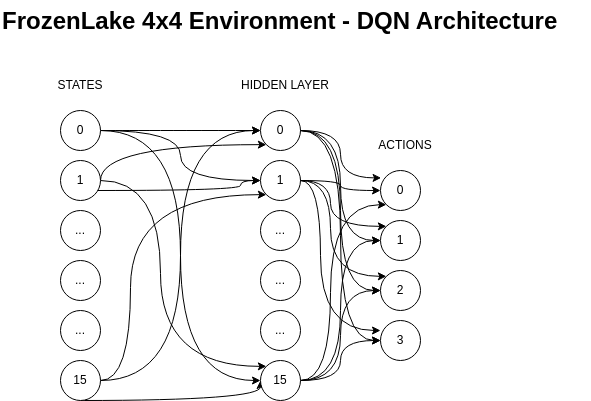

The diagram above was exported from draw.io. Its source (the exported page's mxGraphModel, read from the mxfile embedded in the PNG):
<mxGraphModel dx="1139" dy="493" grid="1" gridSize="10" guides="1" tooltips="1" connect="1" arrows="1" fold="1" page="1" pageScale="1" pageWidth="827" pageHeight="1169" math="0" shadow="0">
  <root>
    <mxCell id="0" />
    <mxCell id="1" parent="0" />
    <mxCell id="4sHWOEIWL5g3mqRPluki-45" style="edgeStyle=orthogonalEdgeStyle;rounded=0;orthogonalLoop=1;jettySize=auto;html=1;curved=1;" edge="1" parent="1" source="4sHWOEIWL5g3mqRPluki-1" target="4sHWOEIWL5g3mqRPluki-19">
      <mxGeometry relative="1" as="geometry" />
    </mxCell>
    <mxCell id="4sHWOEIWL5g3mqRPluki-46" style="edgeStyle=orthogonalEdgeStyle;rounded=0;orthogonalLoop=1;jettySize=auto;html=1;entryX=0;entryY=0.5;entryDx=0;entryDy=0;curved=1;" edge="1" parent="1" source="4sHWOEIWL5g3mqRPluki-1" target="4sHWOEIWL5g3mqRPluki-20">
      <mxGeometry relative="1" as="geometry" />
    </mxCell>
    <mxCell id="4sHWOEIWL5g3mqRPluki-47" style="edgeStyle=orthogonalEdgeStyle;rounded=0;orthogonalLoop=1;jettySize=auto;html=1;entryX=0;entryY=0.5;entryDx=0;entryDy=0;curved=1;" edge="1" parent="1" source="4sHWOEIWL5g3mqRPluki-1" target="4sHWOEIWL5g3mqRPluki-24">
      <mxGeometry relative="1" as="geometry" />
    </mxCell>
    <mxCell id="4sHWOEIWL5g3mqRPluki-1" value="0" style="ellipse;whiteSpace=wrap;html=1;aspect=fixed;" vertex="1" parent="1">
      <mxGeometry x="170" y="130" width="40" height="40" as="geometry" />
    </mxCell>
    <mxCell id="4sHWOEIWL5g3mqRPluki-48" style="edgeStyle=orthogonalEdgeStyle;rounded=0;orthogonalLoop=1;jettySize=auto;html=1;entryX=0;entryY=1;entryDx=0;entryDy=0;curved=1;" edge="1" parent="1" source="4sHWOEIWL5g3mqRPluki-2" target="4sHWOEIWL5g3mqRPluki-19">
      <mxGeometry relative="1" as="geometry">
        <Array as="points">
          <mxPoint x="210" y="164" />
        </Array>
      </mxGeometry>
    </mxCell>
    <mxCell id="4sHWOEIWL5g3mqRPluki-50" style="edgeStyle=orthogonalEdgeStyle;rounded=0;orthogonalLoop=1;jettySize=auto;html=1;entryX=0;entryY=0;entryDx=0;entryDy=0;curved=1;" edge="1" parent="1" source="4sHWOEIWL5g3mqRPluki-2" target="4sHWOEIWL5g3mqRPluki-24">
      <mxGeometry relative="1" as="geometry">
        <Array as="points">
          <mxPoint x="270" y="200" />
          <mxPoint x="270" y="386" />
        </Array>
      </mxGeometry>
    </mxCell>
    <mxCell id="4sHWOEIWL5g3mqRPluki-2" value="1" style="ellipse;whiteSpace=wrap;html=1;aspect=fixed;" vertex="1" parent="1">
      <mxGeometry x="170" y="180" width="40" height="40" as="geometry" />
    </mxCell>
    <mxCell id="4sHWOEIWL5g3mqRPluki-3" value="..." style="ellipse;whiteSpace=wrap;html=1;aspect=fixed;" vertex="1" parent="1">
      <mxGeometry x="170" y="230" width="40" height="40" as="geometry" />
    </mxCell>
    <mxCell id="4sHWOEIWL5g3mqRPluki-5" value="..." style="ellipse;whiteSpace=wrap;html=1;aspect=fixed;" vertex="1" parent="1">
      <mxGeometry x="170" y="280" width="40" height="40" as="geometry" />
    </mxCell>
    <mxCell id="4sHWOEIWL5g3mqRPluki-51" style="edgeStyle=orthogonalEdgeStyle;rounded=0;orthogonalLoop=1;jettySize=auto;html=1;entryX=0;entryY=0.5;entryDx=0;entryDy=0;curved=1;" edge="1" parent="1" source="4sHWOEIWL5g3mqRPluki-6" target="4sHWOEIWL5g3mqRPluki-19">
      <mxGeometry relative="1" as="geometry" />
    </mxCell>
    <mxCell id="4sHWOEIWL5g3mqRPluki-52" style="edgeStyle=orthogonalEdgeStyle;rounded=0;orthogonalLoop=1;jettySize=auto;html=1;entryX=0;entryY=1;entryDx=0;entryDy=0;curved=1;" edge="1" parent="1" source="4sHWOEIWL5g3mqRPluki-6" target="4sHWOEIWL5g3mqRPluki-20">
      <mxGeometry relative="1" as="geometry">
        <Array as="points">
          <mxPoint x="240" y="400" />
          <mxPoint x="240" y="214" />
        </Array>
      </mxGeometry>
    </mxCell>
    <mxCell id="4sHWOEIWL5g3mqRPluki-53" style="edgeStyle=orthogonalEdgeStyle;rounded=0;orthogonalLoop=1;jettySize=auto;html=1;entryX=0;entryY=0.5;entryDx=0;entryDy=0;curved=1;" edge="1" parent="1" source="4sHWOEIWL5g3mqRPluki-6" target="4sHWOEIWL5g3mqRPluki-24">
      <mxGeometry relative="1" as="geometry">
        <Array as="points">
          <mxPoint x="370" y="420" />
        </Array>
      </mxGeometry>
    </mxCell>
    <mxCell id="4sHWOEIWL5g3mqRPluki-6" value="15" style="ellipse;whiteSpace=wrap;html=1;aspect=fixed;" vertex="1" parent="1">
      <mxGeometry x="170" y="380" width="40" height="40" as="geometry" />
    </mxCell>
    <mxCell id="4sHWOEIWL5g3mqRPluki-60" style="edgeStyle=orthogonalEdgeStyle;rounded=0;orthogonalLoop=1;jettySize=auto;html=1;entryX=0;entryY=0.5;entryDx=0;entryDy=0;curved=1;" edge="1" parent="1" source="4sHWOEIWL5g3mqRPluki-19" target="4sHWOEIWL5g3mqRPluki-55">
      <mxGeometry relative="1" as="geometry" />
    </mxCell>
    <mxCell id="4sHWOEIWL5g3mqRPluki-61" style="edgeStyle=orthogonalEdgeStyle;rounded=0;orthogonalLoop=1;jettySize=auto;html=1;entryX=0;entryY=0.5;entryDx=0;entryDy=0;curved=1;" edge="1" parent="1" source="4sHWOEIWL5g3mqRPluki-19" target="4sHWOEIWL5g3mqRPluki-56">
      <mxGeometry relative="1" as="geometry" />
    </mxCell>
    <mxCell id="4sHWOEIWL5g3mqRPluki-62" style="edgeStyle=orthogonalEdgeStyle;rounded=0;orthogonalLoop=1;jettySize=auto;html=1;entryX=0;entryY=0.5;entryDx=0;entryDy=0;curved=1;" edge="1" parent="1" source="4sHWOEIWL5g3mqRPluki-19" target="4sHWOEIWL5g3mqRPluki-57">
      <mxGeometry relative="1" as="geometry" />
    </mxCell>
    <mxCell id="4sHWOEIWL5g3mqRPluki-19" value="0" style="ellipse;whiteSpace=wrap;html=1;aspect=fixed;" vertex="1" parent="1">
      <mxGeometry x="370" y="130" width="40" height="40" as="geometry" />
    </mxCell>
    <mxCell id="4sHWOEIWL5g3mqRPluki-63" style="edgeStyle=orthogonalEdgeStyle;rounded=0;orthogonalLoop=1;jettySize=auto;html=1;curved=1;" edge="1" parent="1" source="4sHWOEIWL5g3mqRPluki-20" target="4sHWOEIWL5g3mqRPluki-54">
      <mxGeometry relative="1" as="geometry" />
    </mxCell>
    <mxCell id="4sHWOEIWL5g3mqRPluki-64" style="edgeStyle=orthogonalEdgeStyle;rounded=0;orthogonalLoop=1;jettySize=auto;html=1;entryX=0;entryY=0;entryDx=0;entryDy=0;curved=1;" edge="1" parent="1" source="4sHWOEIWL5g3mqRPluki-20" target="4sHWOEIWL5g3mqRPluki-55">
      <mxGeometry relative="1" as="geometry">
        <Array as="points">
          <mxPoint x="440" y="200" />
          <mxPoint x="440" y="246" />
        </Array>
      </mxGeometry>
    </mxCell>
    <mxCell id="4sHWOEIWL5g3mqRPluki-65" style="edgeStyle=orthogonalEdgeStyle;rounded=0;orthogonalLoop=1;jettySize=auto;html=1;entryX=0;entryY=0;entryDx=0;entryDy=0;curved=1;" edge="1" parent="1" source="4sHWOEIWL5g3mqRPluki-20" target="4sHWOEIWL5g3mqRPluki-56">
      <mxGeometry relative="1" as="geometry">
        <Array as="points">
          <mxPoint x="440" y="200" />
          <mxPoint x="440" y="296" />
        </Array>
      </mxGeometry>
    </mxCell>
    <mxCell id="4sHWOEIWL5g3mqRPluki-20" value="1" style="ellipse;whiteSpace=wrap;html=1;aspect=fixed;" vertex="1" parent="1">
      <mxGeometry x="370" y="180" width="40" height="40" as="geometry" />
    </mxCell>
    <mxCell id="4sHWOEIWL5g3mqRPluki-21" value="..." style="ellipse;whiteSpace=wrap;html=1;aspect=fixed;" vertex="1" parent="1">
      <mxGeometry x="370" y="230" width="40" height="40" as="geometry" />
    </mxCell>
    <mxCell id="4sHWOEIWL5g3mqRPluki-22" value="..." style="ellipse;whiteSpace=wrap;html=1;aspect=fixed;" vertex="1" parent="1">
      <mxGeometry x="370" y="280" width="40" height="40" as="geometry" />
    </mxCell>
    <mxCell id="4sHWOEIWL5g3mqRPluki-23" value="..." style="ellipse;whiteSpace=wrap;html=1;aspect=fixed;" vertex="1" parent="1">
      <mxGeometry x="370" y="330" width="40" height="40" as="geometry" />
    </mxCell>
    <mxCell id="4sHWOEIWL5g3mqRPluki-67" style="edgeStyle=orthogonalEdgeStyle;rounded=0;orthogonalLoop=1;jettySize=auto;html=1;entryX=0;entryY=1;entryDx=0;entryDy=0;curved=1;" edge="1" parent="1" source="4sHWOEIWL5g3mqRPluki-24" target="4sHWOEIWL5g3mqRPluki-54">
      <mxGeometry relative="1" as="geometry">
        <Array as="points">
          <mxPoint x="440" y="400" />
          <mxPoint x="440" y="224" />
        </Array>
      </mxGeometry>
    </mxCell>
    <mxCell id="4sHWOEIWL5g3mqRPluki-68" style="edgeStyle=orthogonalEdgeStyle;rounded=0;orthogonalLoop=1;jettySize=auto;html=1;entryX=0;entryY=0.5;entryDx=0;entryDy=0;curved=1;" edge="1" parent="1" source="4sHWOEIWL5g3mqRPluki-24" target="4sHWOEIWL5g3mqRPluki-55">
      <mxGeometry relative="1" as="geometry" />
    </mxCell>
    <mxCell id="4sHWOEIWL5g3mqRPluki-69" style="edgeStyle=orthogonalEdgeStyle;rounded=0;orthogonalLoop=1;jettySize=auto;html=1;entryX=0;entryY=0.5;entryDx=0;entryDy=0;curved=1;" edge="1" parent="1" source="4sHWOEIWL5g3mqRPluki-24" target="4sHWOEIWL5g3mqRPluki-56">
      <mxGeometry relative="1" as="geometry" />
    </mxCell>
    <mxCell id="4sHWOEIWL5g3mqRPluki-70" style="edgeStyle=orthogonalEdgeStyle;rounded=0;orthogonalLoop=1;jettySize=auto;html=1;curved=1;" edge="1" parent="1" source="4sHWOEIWL5g3mqRPluki-24" target="4sHWOEIWL5g3mqRPluki-57">
      <mxGeometry relative="1" as="geometry" />
    </mxCell>
    <mxCell id="4sHWOEIWL5g3mqRPluki-24" value="15" style="ellipse;whiteSpace=wrap;html=1;aspect=fixed;" vertex="1" parent="1">
      <mxGeometry x="370" y="380" width="40" height="40" as="geometry" />
    </mxCell>
    <mxCell id="4sHWOEIWL5g3mqRPluki-41" value="..." style="ellipse;whiteSpace=wrap;html=1;aspect=fixed;" vertex="1" parent="1">
      <mxGeometry x="170" y="330" width="40" height="40" as="geometry" />
    </mxCell>
    <mxCell id="4sHWOEIWL5g3mqRPluki-49" style="edgeStyle=orthogonalEdgeStyle;rounded=0;orthogonalLoop=1;jettySize=auto;html=1;entryX=0;entryY=0.5;entryDx=0;entryDy=0;curved=1;" edge="1" parent="1" source="4sHWOEIWL5g3mqRPluki-2" target="4sHWOEIWL5g3mqRPluki-20">
      <mxGeometry relative="1" as="geometry">
        <Array as="points">
          <mxPoint x="350" y="210" />
          <mxPoint x="350" y="200" />
        </Array>
      </mxGeometry>
    </mxCell>
    <mxCell id="4sHWOEIWL5g3mqRPluki-54" value="0" style="ellipse;whiteSpace=wrap;html=1;aspect=fixed;" vertex="1" parent="1">
      <mxGeometry x="490" y="190" width="40" height="40" as="geometry" />
    </mxCell>
    <mxCell id="4sHWOEIWL5g3mqRPluki-55" value="1" style="ellipse;whiteSpace=wrap;html=1;aspect=fixed;" vertex="1" parent="1">
      <mxGeometry x="490" y="240" width="40" height="40" as="geometry" />
    </mxCell>
    <mxCell id="4sHWOEIWL5g3mqRPluki-56" value="2" style="ellipse;whiteSpace=wrap;html=1;aspect=fixed;" vertex="1" parent="1">
      <mxGeometry x="490" y="290" width="40" height="40" as="geometry" />
    </mxCell>
    <mxCell id="4sHWOEIWL5g3mqRPluki-57" value="3" style="ellipse;whiteSpace=wrap;html=1;aspect=fixed;" vertex="1" parent="1">
      <mxGeometry x="490" y="340" width="40" height="40" as="geometry" />
    </mxCell>
    <mxCell id="4sHWOEIWL5g3mqRPluki-58" style="edgeStyle=orthogonalEdgeStyle;rounded=0;orthogonalLoop=1;jettySize=auto;html=1;entryX=0.015;entryY=0.185;entryDx=0;entryDy=0;entryPerimeter=0;curved=1;" edge="1" parent="1" source="4sHWOEIWL5g3mqRPluki-19" target="4sHWOEIWL5g3mqRPluki-54">
      <mxGeometry relative="1" as="geometry" />
    </mxCell>
    <mxCell id="4sHWOEIWL5g3mqRPluki-66" style="edgeStyle=orthogonalEdgeStyle;rounded=0;orthogonalLoop=1;jettySize=auto;html=1;entryX=0;entryY=0.25;entryDx=0;entryDy=0;entryPerimeter=0;curved=1;" edge="1" parent="1" source="4sHWOEIWL5g3mqRPluki-20" target="4sHWOEIWL5g3mqRPluki-57">
      <mxGeometry relative="1" as="geometry">
        <Array as="points">
          <mxPoint x="430" y="200" />
          <mxPoint x="430" y="350" />
        </Array>
      </mxGeometry>
    </mxCell>
    <mxCell id="4sHWOEIWL5g3mqRPluki-71" value="STATES" style="text;html=1;align=center;verticalAlign=middle;whiteSpace=wrap;rounded=0;" vertex="1" parent="1">
      <mxGeometry x="160" y="90" width="60" height="30" as="geometry" />
    </mxCell>
    <mxCell id="4sHWOEIWL5g3mqRPluki-72" value="HIDDEN LAYER" style="text;html=1;align=center;verticalAlign=middle;whiteSpace=wrap;rounded=0;" vertex="1" parent="1">
      <mxGeometry x="350" y="90" width="90" height="30" as="geometry" />
    </mxCell>
    <mxCell id="4sHWOEIWL5g3mqRPluki-73" value="ACTIONS" style="text;html=1;align=center;verticalAlign=middle;whiteSpace=wrap;rounded=0;" vertex="1" parent="1">
      <mxGeometry x="470" y="150" width="90" height="30" as="geometry" />
    </mxCell>
    <mxCell id="4sHWOEIWL5g3mqRPluki-74" value="&lt;h1 style=&quot;margin-top: 0px;&quot;&gt;FrozenLake 4x4 Environment - DQN Architecture&amp;nbsp;&lt;/h1&gt;&lt;p&gt;&lt;br&gt;&lt;/p&gt;" style="text;html=1;whiteSpace=wrap;overflow=hidden;rounded=0;" vertex="1" parent="1">
      <mxGeometry x="110" y="20" width="590" height="40" as="geometry" />
    </mxCell>
  </root>
</mxGraphModel>